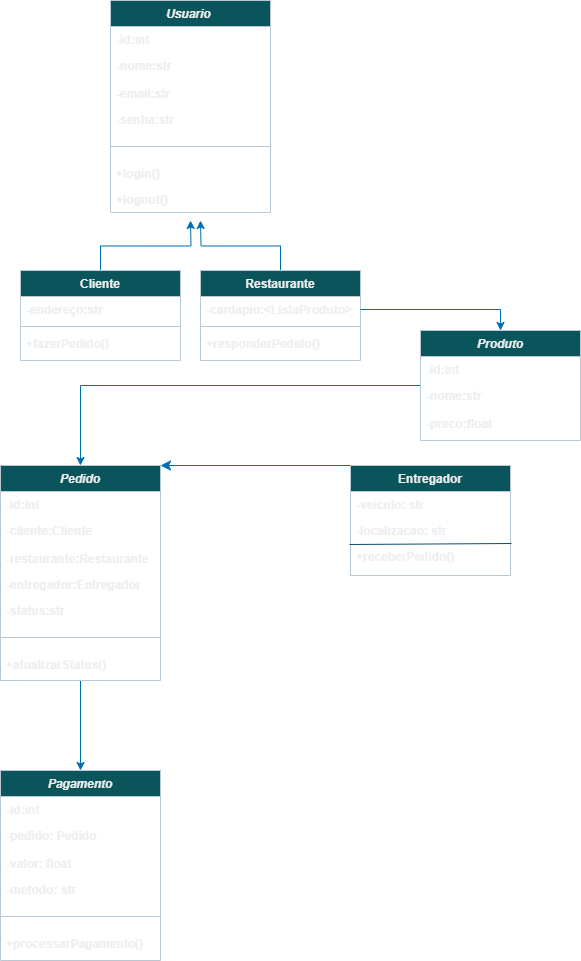

The diagram above was exported from draw.io. Its source (the exported page's mxGraphModel, read from the mxfile embedded in the PNG):
<mxGraphModel dx="721" dy="838" grid="1" gridSize="10" guides="1" tooltips="1" connect="1" arrows="1" fold="1" page="1" pageScale="1" pageWidth="827" pageHeight="1169" background="light-dark(#FFFFFF,#FFFFFF)" math="0" shadow="0">
  <root>
    <mxCell id="WIyWlLk6GJQsqaUBKTNV-0" />
    <mxCell id="WIyWlLk6GJQsqaUBKTNV-1" parent="WIyWlLk6GJQsqaUBKTNV-0" />
    <mxCell id="zkfFHV4jXpPFQw0GAbJ--0" value="Usuario " style="swimlane;fontStyle=3;align=center;verticalAlign=top;childLayout=stackLayout;horizontal=1;startSize=26;horizontalStack=0;resizeParent=1;resizeLast=0;collapsible=1;marginBottom=0;rounded=0;shadow=0;strokeWidth=1;labelBackgroundColor=none;fillColor=#09555B;strokeColor=#BAC8D3;fontColor=#EEEEEE;" parent="WIyWlLk6GJQsqaUBKTNV-1" vertex="1">
      <mxGeometry x="230" y="20" width="160" height="212" as="geometry">
        <mxRectangle x="230" y="140" width="160" height="26" as="alternateBounds" />
      </mxGeometry>
    </mxCell>
    <mxCell id="zkfFHV4jXpPFQw0GAbJ--1" value="-id:int" style="text;align=left;verticalAlign=top;spacingLeft=4;spacingRight=4;overflow=hidden;rotatable=0;points=[[0,0.5],[1,0.5]];portConstraint=eastwest;labelBackgroundColor=none;fontColor=#EEEEEE;fontStyle=1" parent="zkfFHV4jXpPFQw0GAbJ--0" vertex="1">
      <mxGeometry y="26" width="160" height="26" as="geometry" />
    </mxCell>
    <mxCell id="zkfFHV4jXpPFQw0GAbJ--2" value="-nome:str" style="text;align=left;verticalAlign=top;spacingLeft=4;spacingRight=4;overflow=hidden;rotatable=0;points=[[0,0.5],[1,0.5]];portConstraint=eastwest;rounded=0;shadow=0;html=0;labelBackgroundColor=none;fontColor=#EEEEEE;fontStyle=1" parent="zkfFHV4jXpPFQw0GAbJ--0" vertex="1">
      <mxGeometry y="52" width="160" height="28" as="geometry" />
    </mxCell>
    <mxCell id="zkfFHV4jXpPFQw0GAbJ--3" value="-email:str&#10;" style="text;align=left;verticalAlign=top;spacingLeft=4;spacingRight=4;overflow=hidden;rotatable=0;points=[[0,0.5],[1,0.5]];portConstraint=eastwest;rounded=0;shadow=0;html=0;labelBackgroundColor=none;fontColor=#EEEEEE;fontStyle=1" parent="zkfFHV4jXpPFQw0GAbJ--0" vertex="1">
      <mxGeometry y="80" width="160" height="26" as="geometry" />
    </mxCell>
    <mxCell id="3n51N9AuqZRMIo2n7m_w-0" value="-senha:str&#10;" style="text;align=left;verticalAlign=top;spacingLeft=4;spacingRight=4;overflow=hidden;rotatable=0;points=[[0,0.5],[1,0.5]];portConstraint=eastwest;rounded=0;shadow=0;html=0;labelBackgroundColor=none;fontColor=#EEEEEE;fontStyle=1" parent="zkfFHV4jXpPFQw0GAbJ--0" vertex="1">
      <mxGeometry y="106" width="160" height="26" as="geometry" />
    </mxCell>
    <mxCell id="zkfFHV4jXpPFQw0GAbJ--4" value="" style="line;html=1;strokeWidth=1;align=left;verticalAlign=middle;spacingTop=-1;spacingLeft=3;spacingRight=3;rotatable=0;labelPosition=right;points=[];portConstraint=eastwest;labelBackgroundColor=none;fillColor=#09555B;strokeColor=#BAC8D3;fontColor=#EEEEEE;fontStyle=1" parent="zkfFHV4jXpPFQw0GAbJ--0" vertex="1">
      <mxGeometry y="132" width="160" height="28" as="geometry" />
    </mxCell>
    <mxCell id="3n51N9AuqZRMIo2n7m_w-1" value="+login()" style="text;align=left;verticalAlign=top;spacingLeft=4;spacingRight=4;overflow=hidden;rotatable=0;points=[[0,0.5],[1,0.5]];portConstraint=eastwest;rounded=0;shadow=0;html=0;labelBackgroundColor=none;fontColor=#EEEEEE;fontStyle=1" parent="zkfFHV4jXpPFQw0GAbJ--0" vertex="1">
      <mxGeometry y="160" width="160" height="26" as="geometry" />
    </mxCell>
    <mxCell id="3n51N9AuqZRMIo2n7m_w-2" value="+logout()" style="text;align=left;verticalAlign=top;spacingLeft=4;spacingRight=4;overflow=hidden;rotatable=0;points=[[0,0.5],[1,0.5]];portConstraint=eastwest;rounded=0;shadow=0;html=0;labelBackgroundColor=none;fontColor=#EEEEEE;fontStyle=1" parent="zkfFHV4jXpPFQw0GAbJ--0" vertex="1">
      <mxGeometry y="186" width="160" height="26" as="geometry" />
    </mxCell>
    <mxCell id="3n51N9AuqZRMIo2n7m_w-14" style="edgeStyle=orthogonalEdgeStyle;rounded=0;orthogonalLoop=1;jettySize=auto;html=1;exitX=0.5;exitY=0;exitDx=0;exitDy=0;labelBackgroundColor=none;strokeColor=#006EAF;fontColor=default;fontStyle=1;fillColor=#1ba1e2;" parent="WIyWlLk6GJQsqaUBKTNV-1" source="zkfFHV4jXpPFQw0GAbJ--6" edge="1">
      <mxGeometry relative="1" as="geometry">
        <mxPoint x="310" y="240" as="targetPoint" />
      </mxGeometry>
    </mxCell>
    <mxCell id="zkfFHV4jXpPFQw0GAbJ--6" value="Cliente" style="swimlane;fontStyle=1;align=center;verticalAlign=top;childLayout=stackLayout;horizontal=1;startSize=26;horizontalStack=0;resizeParent=1;resizeLast=0;collapsible=1;marginBottom=0;rounded=0;shadow=0;strokeWidth=1;labelBackgroundColor=none;fillColor=#09555B;strokeColor=#BAC8D3;fontColor=#EEEEEE;" parent="WIyWlLk6GJQsqaUBKTNV-1" vertex="1">
      <mxGeometry x="140" y="290" width="160" height="90" as="geometry">
        <mxRectangle x="130" y="380" width="160" height="26" as="alternateBounds" />
      </mxGeometry>
    </mxCell>
    <mxCell id="zkfFHV4jXpPFQw0GAbJ--7" value="-endereço:str" style="text;align=left;verticalAlign=top;spacingLeft=4;spacingRight=4;overflow=hidden;rotatable=0;points=[[0,0.5],[1,0.5]];portConstraint=eastwest;labelBackgroundColor=none;fontColor=#EEEEEE;fontStyle=1" parent="zkfFHV4jXpPFQw0GAbJ--6" vertex="1">
      <mxGeometry y="26" width="160" height="26" as="geometry" />
    </mxCell>
    <mxCell id="zkfFHV4jXpPFQw0GAbJ--9" value="" style="line;html=1;strokeWidth=1;align=left;verticalAlign=middle;spacingTop=-1;spacingLeft=3;spacingRight=3;rotatable=0;labelPosition=right;points=[];portConstraint=eastwest;labelBackgroundColor=none;fillColor=#09555B;strokeColor=#BAC8D3;fontColor=#EEEEEE;fontStyle=1" parent="zkfFHV4jXpPFQw0GAbJ--6" vertex="1">
      <mxGeometry y="52" width="160" height="8" as="geometry" />
    </mxCell>
    <mxCell id="zkfFHV4jXpPFQw0GAbJ--11" value="+fazerPedido()" style="text;align=left;verticalAlign=top;spacingLeft=4;spacingRight=4;overflow=hidden;rotatable=0;points=[[0,0.5],[1,0.5]];portConstraint=eastwest;labelBackgroundColor=none;fontColor=#EEEEEE;fontStyle=1" parent="zkfFHV4jXpPFQw0GAbJ--6" vertex="1">
      <mxGeometry y="60" width="160" height="26" as="geometry" />
    </mxCell>
    <mxCell id="3n51N9AuqZRMIo2n7m_w-13" style="edgeStyle=orthogonalEdgeStyle;rounded=0;orthogonalLoop=1;jettySize=auto;html=1;labelBackgroundColor=none;strokeColor=#006EAF;fontColor=default;fontStyle=1;fillColor=#1ba1e2;" parent="WIyWlLk6GJQsqaUBKTNV-1" source="3n51N9AuqZRMIo2n7m_w-9" edge="1">
      <mxGeometry relative="1" as="geometry">
        <mxPoint x="320" y="240" as="targetPoint" />
      </mxGeometry>
    </mxCell>
    <mxCell id="3n51N9AuqZRMIo2n7m_w-9" value="Restaurante" style="swimlane;fontStyle=1;align=center;verticalAlign=top;childLayout=stackLayout;horizontal=1;startSize=26;horizontalStack=0;resizeParent=1;resizeLast=0;collapsible=1;marginBottom=0;rounded=0;shadow=0;strokeWidth=1;labelBackgroundColor=none;fillColor=#09555B;strokeColor=#BAC8D3;fontColor=#EEEEEE;" parent="WIyWlLk6GJQsqaUBKTNV-1" vertex="1">
      <mxGeometry x="320" y="290" width="160" height="90" as="geometry">
        <mxRectangle x="130" y="380" width="160" height="26" as="alternateBounds" />
      </mxGeometry>
    </mxCell>
    <mxCell id="3n51N9AuqZRMIo2n7m_w-10" value="-cardapio:&lt;ListaProduto&gt;" style="text;align=left;verticalAlign=top;spacingLeft=4;spacingRight=4;overflow=hidden;rotatable=0;points=[[0,0.5],[1,0.5]];portConstraint=eastwest;labelBackgroundColor=none;fontColor=#EEEEEE;fontStyle=1" parent="3n51N9AuqZRMIo2n7m_w-9" vertex="1">
      <mxGeometry y="26" width="160" height="26" as="geometry" />
    </mxCell>
    <mxCell id="3n51N9AuqZRMIo2n7m_w-11" value="" style="line;html=1;strokeWidth=1;align=left;verticalAlign=middle;spacingTop=-1;spacingLeft=3;spacingRight=3;rotatable=0;labelPosition=right;points=[];portConstraint=eastwest;labelBackgroundColor=none;fillColor=#09555B;strokeColor=#BAC8D3;fontColor=#EEEEEE;fontStyle=1" parent="3n51N9AuqZRMIo2n7m_w-9" vertex="1">
      <mxGeometry y="52" width="160" height="8" as="geometry" />
    </mxCell>
    <mxCell id="3n51N9AuqZRMIo2n7m_w-12" value="+responderPedido()" style="text;align=left;verticalAlign=top;spacingLeft=4;spacingRight=4;overflow=hidden;rotatable=0;points=[[0,0.5],[1,0.5]];portConstraint=eastwest;labelBackgroundColor=none;fontColor=#EEEEEE;fontStyle=1" parent="3n51N9AuqZRMIo2n7m_w-9" vertex="1">
      <mxGeometry y="60" width="160" height="20" as="geometry" />
    </mxCell>
    <mxCell id="b4AeBH2aHZIlPhFcmlAN-2" style="edgeStyle=orthogonalEdgeStyle;rounded=0;orthogonalLoop=1;jettySize=auto;html=1;entryX=0.5;entryY=0;entryDx=0;entryDy=0;labelBackgroundColor=none;strokeColor=#006EAF;fontColor=default;fontStyle=1;fillColor=#1ba1e2;" parent="WIyWlLk6GJQsqaUBKTNV-1" source="3n51N9AuqZRMIo2n7m_w-15" target="3n51N9AuqZRMIo2n7m_w-26" edge="1">
      <mxGeometry relative="1" as="geometry" />
    </mxCell>
    <mxCell id="3n51N9AuqZRMIo2n7m_w-15" value="Produto" style="swimlane;fontStyle=3;align=center;verticalAlign=top;childLayout=stackLayout;horizontal=1;startSize=26;horizontalStack=0;resizeParent=1;resizeLast=0;collapsible=1;marginBottom=0;rounded=0;shadow=0;strokeWidth=1;labelBackgroundColor=none;fillColor=#09555B;strokeColor=#BAC8D3;fontColor=#EEEEEE;" parent="WIyWlLk6GJQsqaUBKTNV-1" vertex="1">
      <mxGeometry x="540" y="350" width="160" height="110" as="geometry">
        <mxRectangle x="230" y="140" width="160" height="26" as="alternateBounds" />
      </mxGeometry>
    </mxCell>
    <mxCell id="3n51N9AuqZRMIo2n7m_w-16" value="-id:int" style="text;align=left;verticalAlign=top;spacingLeft=4;spacingRight=4;overflow=hidden;rotatable=0;points=[[0,0.5],[1,0.5]];portConstraint=eastwest;labelBackgroundColor=none;fontColor=#EEEEEE;fontStyle=1" parent="3n51N9AuqZRMIo2n7m_w-15" vertex="1">
      <mxGeometry y="26" width="160" height="26" as="geometry" />
    </mxCell>
    <mxCell id="3n51N9AuqZRMIo2n7m_w-17" value="-nome:str" style="text;align=left;verticalAlign=top;spacingLeft=4;spacingRight=4;overflow=hidden;rotatable=0;points=[[0,0.5],[1,0.5]];portConstraint=eastwest;rounded=0;shadow=0;html=0;labelBackgroundColor=none;fontColor=#EEEEEE;fontStyle=1" parent="3n51N9AuqZRMIo2n7m_w-15" vertex="1">
      <mxGeometry y="52" width="160" height="28" as="geometry" />
    </mxCell>
    <mxCell id="3n51N9AuqZRMIo2n7m_w-19" value="-preco:float" style="text;align=left;verticalAlign=top;spacingLeft=4;spacingRight=4;overflow=hidden;rotatable=0;points=[[0,0.5],[1,0.5]];portConstraint=eastwest;rounded=0;shadow=0;html=0;labelBackgroundColor=none;fontColor=#EEEEEE;fontStyle=1" parent="3n51N9AuqZRMIo2n7m_w-15" vertex="1">
      <mxGeometry y="80" width="160" height="26" as="geometry" />
    </mxCell>
    <mxCell id="3n51N9AuqZRMIo2n7m_w-25" style="edgeStyle=orthogonalEdgeStyle;rounded=0;orthogonalLoop=1;jettySize=auto;html=1;exitX=1;exitY=0.5;exitDx=0;exitDy=0;entryX=0.5;entryY=0;entryDx=0;entryDy=0;labelBackgroundColor=none;strokeColor=#006EAF;fontColor=default;fontStyle=1;fillColor=#1ba1e2;" parent="WIyWlLk6GJQsqaUBKTNV-1" source="3n51N9AuqZRMIo2n7m_w-10" target="3n51N9AuqZRMIo2n7m_w-15" edge="1">
      <mxGeometry relative="1" as="geometry" />
    </mxCell>
    <mxCell id="3Vw6JHkKZdb8w2Dl9qKN-8" style="edgeStyle=orthogonalEdgeStyle;rounded=0;orthogonalLoop=1;jettySize=auto;html=1;entryX=0.5;entryY=0;entryDx=0;entryDy=0;labelBackgroundColor=none;strokeColor=#006EAF;fontColor=default;fontStyle=1;fillColor=#1ba1e2;" parent="WIyWlLk6GJQsqaUBKTNV-1" source="3n51N9AuqZRMIo2n7m_w-26" target="3Vw6JHkKZdb8w2Dl9qKN-0" edge="1">
      <mxGeometry relative="1" as="geometry" />
    </mxCell>
    <mxCell id="3n51N9AuqZRMIo2n7m_w-26" value="Pedido" style="swimlane;fontStyle=3;align=center;verticalAlign=top;childLayout=stackLayout;horizontal=1;startSize=26;horizontalStack=0;resizeParent=1;resizeLast=0;collapsible=1;marginBottom=0;rounded=0;shadow=0;strokeWidth=1;labelBackgroundColor=none;fillColor=#09555B;strokeColor=#BAC8D3;fontColor=#EEEEEE;" parent="WIyWlLk6GJQsqaUBKTNV-1" vertex="1">
      <mxGeometry x="120" y="485" width="160" height="215" as="geometry">
        <mxRectangle x="230" y="140" width="160" height="26" as="alternateBounds" />
      </mxGeometry>
    </mxCell>
    <mxCell id="3n51N9AuqZRMIo2n7m_w-27" value="-id:int" style="text;align=left;verticalAlign=top;spacingLeft=4;spacingRight=4;overflow=hidden;rotatable=0;points=[[0,0.5],[1,0.5]];portConstraint=eastwest;labelBackgroundColor=none;fontColor=#EEEEEE;fontStyle=1" parent="3n51N9AuqZRMIo2n7m_w-26" vertex="1">
      <mxGeometry y="26" width="160" height="26" as="geometry" />
    </mxCell>
    <mxCell id="3n51N9AuqZRMIo2n7m_w-28" value="-cliente:Cliente" style="text;align=left;verticalAlign=top;spacingLeft=4;spacingRight=4;overflow=hidden;rotatable=0;points=[[0,0.5],[1,0.5]];portConstraint=eastwest;rounded=0;shadow=0;html=0;labelBackgroundColor=none;fontColor=#EEEEEE;fontStyle=1" parent="3n51N9AuqZRMIo2n7m_w-26" vertex="1">
      <mxGeometry y="52" width="160" height="28" as="geometry" />
    </mxCell>
    <mxCell id="3n51N9AuqZRMIo2n7m_w-29" value="-restaurante:Restaurante" style="text;align=left;verticalAlign=top;spacingLeft=4;spacingRight=4;overflow=hidden;rotatable=0;points=[[0,0.5],[1,0.5]];portConstraint=eastwest;rounded=0;shadow=0;html=0;labelBackgroundColor=none;fontColor=#EEEEEE;fontStyle=1" parent="3n51N9AuqZRMIo2n7m_w-26" vertex="1">
      <mxGeometry y="80" width="160" height="26" as="geometry" />
    </mxCell>
    <mxCell id="3n51N9AuqZRMIo2n7m_w-30" value="-entregador:Entregador" style="text;align=left;verticalAlign=top;spacingLeft=4;spacingRight=4;overflow=hidden;rotatable=0;points=[[0,0.5],[1,0.5]];portConstraint=eastwest;rounded=0;shadow=0;html=0;labelBackgroundColor=none;fontColor=#EEEEEE;fontStyle=1" parent="3n51N9AuqZRMIo2n7m_w-26" vertex="1">
      <mxGeometry y="106" width="160" height="26" as="geometry" />
    </mxCell>
    <mxCell id="b4AeBH2aHZIlPhFcmlAN-3" value="-status:str" style="text;align=left;verticalAlign=top;spacingLeft=4;spacingRight=4;overflow=hidden;rotatable=0;points=[[0,0.5],[1,0.5]];portConstraint=eastwest;rounded=0;shadow=0;html=0;labelBackgroundColor=none;fontColor=#EEEEEE;fontStyle=1" parent="3n51N9AuqZRMIo2n7m_w-26" vertex="1">
      <mxGeometry y="132" width="160" height="26" as="geometry" />
    </mxCell>
    <mxCell id="3n51N9AuqZRMIo2n7m_w-31" value="" style="line;html=1;strokeWidth=1;align=left;verticalAlign=middle;spacingTop=-1;spacingLeft=3;spacingRight=3;rotatable=0;labelPosition=right;points=[];portConstraint=eastwest;labelBackgroundColor=none;fillColor=#09555B;strokeColor=#BAC8D3;fontColor=#EEEEEE;fontStyle=1" parent="3n51N9AuqZRMIo2n7m_w-26" vertex="1">
      <mxGeometry y="158" width="160" height="28" as="geometry" />
    </mxCell>
    <mxCell id="3n51N9AuqZRMIo2n7m_w-33" value="+atualizarStatus()" style="text;align=left;verticalAlign=top;spacingLeft=4;spacingRight=4;overflow=hidden;rotatable=0;points=[[0,0.5],[1,0.5]];portConstraint=eastwest;rounded=0;shadow=0;html=0;labelBackgroundColor=none;fontColor=#EEEEEE;fontStyle=1" parent="3n51N9AuqZRMIo2n7m_w-26" vertex="1">
      <mxGeometry y="186" width="160" height="22" as="geometry" />
    </mxCell>
    <mxCell id="3Vw6JHkKZdb8w2Dl9qKN-0" value="Pagamento" style="swimlane;fontStyle=3;align=center;verticalAlign=top;childLayout=stackLayout;horizontal=1;startSize=26;horizontalStack=0;resizeParent=1;resizeLast=0;collapsible=1;marginBottom=0;rounded=0;shadow=0;strokeWidth=1;labelBackgroundColor=none;fillColor=#09555B;strokeColor=#BAC8D3;fontColor=#EEEEEE;" parent="WIyWlLk6GJQsqaUBKTNV-1" vertex="1">
      <mxGeometry x="120" y="790" width="160" height="190" as="geometry">
        <mxRectangle x="230" y="140" width="160" height="26" as="alternateBounds" />
      </mxGeometry>
    </mxCell>
    <mxCell id="3Vw6JHkKZdb8w2Dl9qKN-1" value="-id:int" style="text;align=left;verticalAlign=top;spacingLeft=4;spacingRight=4;overflow=hidden;rotatable=0;points=[[0,0.5],[1,0.5]];portConstraint=eastwest;labelBackgroundColor=none;fontColor=#EEEEEE;fontStyle=1" parent="3Vw6JHkKZdb8w2Dl9qKN-0" vertex="1">
      <mxGeometry y="26" width="160" height="26" as="geometry" />
    </mxCell>
    <mxCell id="3Vw6JHkKZdb8w2Dl9qKN-2" value="-pedido: Pedido" style="text;align=left;verticalAlign=top;spacingLeft=4;spacingRight=4;overflow=hidden;rotatable=0;points=[[0,0.5],[1,0.5]];portConstraint=eastwest;rounded=0;shadow=0;html=0;labelBackgroundColor=none;fontColor=#EEEEEE;fontStyle=1" parent="3Vw6JHkKZdb8w2Dl9qKN-0" vertex="1">
      <mxGeometry y="52" width="160" height="28" as="geometry" />
    </mxCell>
    <mxCell id="3Vw6JHkKZdb8w2Dl9qKN-3" value="-valor: float" style="text;align=left;verticalAlign=top;spacingLeft=4;spacingRight=4;overflow=hidden;rotatable=0;points=[[0,0.5],[1,0.5]];portConstraint=eastwest;rounded=0;shadow=0;html=0;labelBackgroundColor=none;fontColor=#EEEEEE;fontStyle=1" parent="3Vw6JHkKZdb8w2Dl9qKN-0" vertex="1">
      <mxGeometry y="80" width="160" height="26" as="geometry" />
    </mxCell>
    <mxCell id="3Vw6JHkKZdb8w2Dl9qKN-4" value="-metodo: str" style="text;align=left;verticalAlign=top;spacingLeft=4;spacingRight=4;overflow=hidden;rotatable=0;points=[[0,0.5],[1,0.5]];portConstraint=eastwest;rounded=0;shadow=0;html=0;labelBackgroundColor=none;fontColor=#EEEEEE;fontStyle=1" parent="3Vw6JHkKZdb8w2Dl9qKN-0" vertex="1">
      <mxGeometry y="106" width="160" height="26" as="geometry" />
    </mxCell>
    <mxCell id="3Vw6JHkKZdb8w2Dl9qKN-5" value="" style="line;html=1;strokeWidth=1;align=left;verticalAlign=middle;spacingTop=-1;spacingLeft=3;spacingRight=3;rotatable=0;labelPosition=right;points=[];portConstraint=eastwest;labelBackgroundColor=none;fillColor=#09555B;strokeColor=#BAC8D3;fontColor=#EEEEEE;fontStyle=1" parent="3Vw6JHkKZdb8w2Dl9qKN-0" vertex="1">
      <mxGeometry y="132" width="160" height="28" as="geometry" />
    </mxCell>
    <mxCell id="3Vw6JHkKZdb8w2Dl9qKN-7" value="+processarPagamento()" style="text;align=left;verticalAlign=top;spacingLeft=4;spacingRight=4;overflow=hidden;rotatable=0;points=[[0,0.5],[1,0.5]];portConstraint=eastwest;rounded=0;shadow=0;html=0;labelBackgroundColor=none;fontColor=#EEEEEE;fontStyle=1" parent="3Vw6JHkKZdb8w2Dl9qKN-0" vertex="1">
      <mxGeometry y="160" width="160" height="26" as="geometry" />
    </mxCell>
    <mxCell id="QKITf6mQodXKcWUOoIYV-5" style="edgeStyle=none;curved=1;rounded=0;orthogonalLoop=1;jettySize=auto;html=1;entryX=1;entryY=0.5;entryDx=0;entryDy=0;fontSize=12;startSize=8;endSize=8;exitX=0;exitY=0;exitDx=0;exitDy=0;fillColor=#1ba1e2;strokeColor=#006EAF;" edge="1" parent="WIyWlLk6GJQsqaUBKTNV-1" source="3Vw6JHkKZdb8w2Dl9qKN-9">
      <mxGeometry relative="1" as="geometry">
        <mxPoint x="460" y="527.2307692307693" as="sourcePoint" />
        <mxPoint x="280" y="485" as="targetPoint" />
      </mxGeometry>
    </mxCell>
    <mxCell id="3Vw6JHkKZdb8w2Dl9qKN-9" value="Entregador" style="swimlane;fontStyle=1;align=center;verticalAlign=top;childLayout=stackLayout;horizontal=1;startSize=26;horizontalStack=0;resizeParent=1;resizeLast=0;collapsible=1;marginBottom=0;rounded=0;shadow=0;strokeWidth=1;labelBackgroundColor=none;fillColor=#09555B;strokeColor=#BAC8D3;fontColor=#EEEEEE;" parent="WIyWlLk6GJQsqaUBKTNV-1" vertex="1">
      <mxGeometry x="470" y="485" width="160" height="110" as="geometry">
        <mxRectangle x="130" y="380" width="160" height="26" as="alternateBounds" />
      </mxGeometry>
    </mxCell>
    <mxCell id="3Vw6JHkKZdb8w2Dl9qKN-10" value="-veiculo: str" style="text;align=left;verticalAlign=top;spacingLeft=4;spacingRight=4;overflow=hidden;rotatable=0;points=[[0,0.5],[1,0.5]];portConstraint=eastwest;labelBackgroundColor=none;fontColor=#EEEEEE;fontStyle=1" parent="3Vw6JHkKZdb8w2Dl9qKN-9" vertex="1">
      <mxGeometry y="26" width="160" height="26" as="geometry" />
    </mxCell>
    <mxCell id="3Vw6JHkKZdb8w2Dl9qKN-13" value="-localizacao: str" style="text;align=left;verticalAlign=top;spacingLeft=4;spacingRight=4;overflow=hidden;rotatable=0;points=[[0,0.5],[1,0.5]];portConstraint=eastwest;labelBackgroundColor=none;fontColor=#EEEEEE;fontStyle=1" parent="3Vw6JHkKZdb8w2Dl9qKN-9" vertex="1">
      <mxGeometry y="52" width="160" height="26" as="geometry" />
    </mxCell>
    <mxCell id="3Vw6JHkKZdb8w2Dl9qKN-14" value="" style="endArrow=none;html=1;rounded=0;entryX=1.006;entryY=0;entryDx=0;entryDy=0;entryPerimeter=0;exitX=-0.006;exitY=0.031;exitDx=0;exitDy=0;exitPerimeter=0;labelBackgroundColor=none;strokeColor=#0B4D6A;fontColor=default;fontStyle=1" parent="3Vw6JHkKZdb8w2Dl9qKN-9" source="3Vw6JHkKZdb8w2Dl9qKN-12" target="3Vw6JHkKZdb8w2Dl9qKN-12" edge="1">
      <mxGeometry width="50" height="50" relative="1" as="geometry">
        <mxPoint x="30" y="78" as="sourcePoint" />
        <mxPoint x="100" y="78" as="targetPoint" />
      </mxGeometry>
    </mxCell>
    <mxCell id="3Vw6JHkKZdb8w2Dl9qKN-12" value="+receberPedido()" style="text;align=left;verticalAlign=top;spacingLeft=4;spacingRight=4;overflow=hidden;rotatable=0;points=[[0,0.5],[1,0.5]];portConstraint=eastwest;labelBackgroundColor=none;fontColor=#EEEEEE;fontStyle=1" parent="3Vw6JHkKZdb8w2Dl9qKN-9" vertex="1">
      <mxGeometry y="78" width="160" height="32" as="geometry" />
    </mxCell>
  </root>
</mxGraphModel>